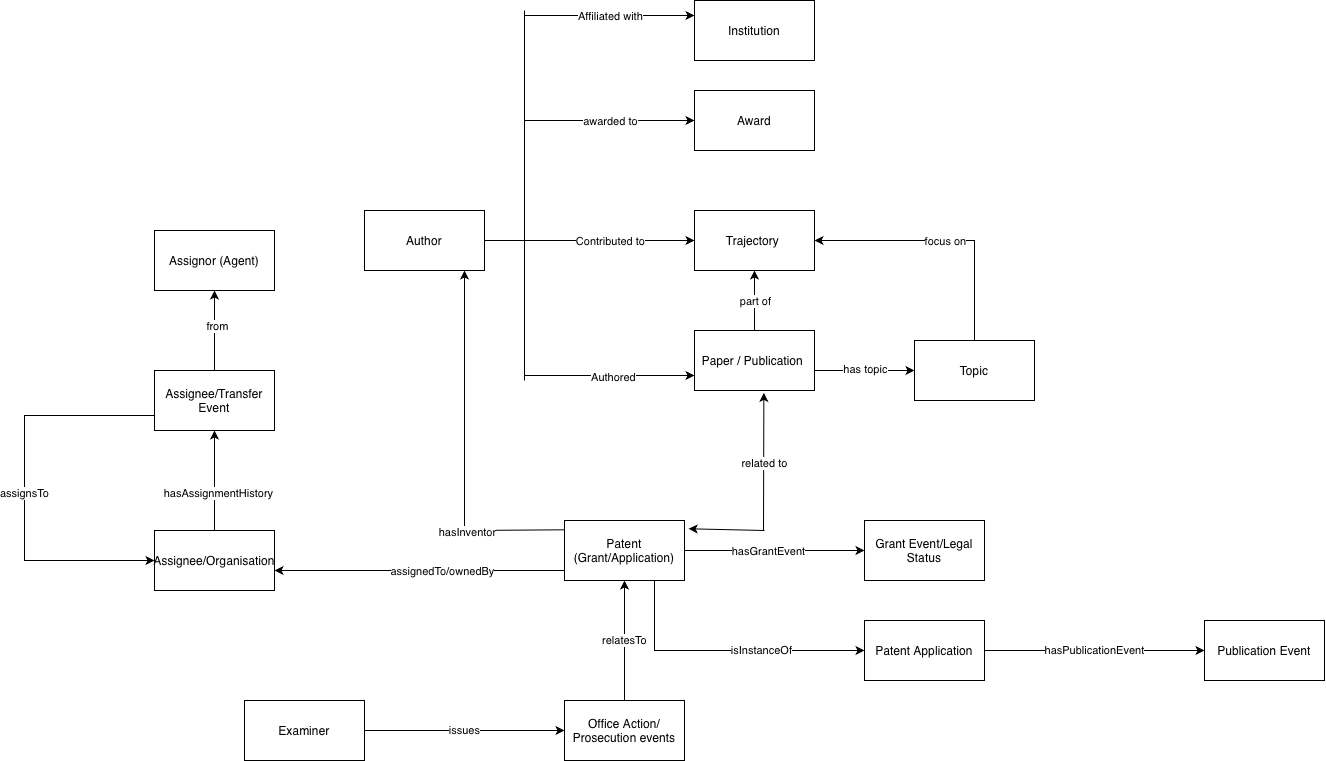

The diagram above was exported from draw.io. Its source (the exported page's mxGraphModel, read from the mxfile embedded in the PNG):
<mxGraphModel dx="2267" dy="815" grid="1" gridSize="10" guides="1" tooltips="1" connect="1" arrows="1" fold="1" page="1" pageScale="1" pageWidth="850" pageHeight="1100" math="0" shadow="0">
  <root>
    <mxCell id="0" />
    <mxCell id="1" parent="0" />
    <mxCell id="mpqjIoRBrrGia4brb2Ho-3" value="" style="edgeStyle=orthogonalEdgeStyle;rounded=0;orthogonalLoop=1;jettySize=auto;html=1;exitX=0;exitY=0.15;exitDx=0;exitDy=0;exitPerimeter=0;" parent="1" edge="1">
      <mxGeometry relative="1" as="geometry">
        <mxPoint x="260" y="828.8800000000001" as="sourcePoint" />
        <mxPoint x="100" y="570" as="targetPoint" />
        <Array as="points">
          <mxPoint x="100" y="829.94" />
          <mxPoint x="100" y="569.94" />
        </Array>
      </mxGeometry>
    </mxCell>
    <mxCell id="mpqjIoRBrrGia4brb2Ho-4" value="hasInventor" style="edgeLabel;html=1;align=center;verticalAlign=middle;resizable=0;points=[];" parent="mpqjIoRBrrGia4brb2Ho-3" vertex="1" connectable="0">
      <mxGeometry x="-0.25" y="1" relative="1" as="geometry">
        <mxPoint as="offset" />
      </mxGeometry>
    </mxCell>
    <mxCell id="mpqjIoRBrrGia4brb2Ho-7" value="" style="edgeStyle=orthogonalEdgeStyle;rounded=0;orthogonalLoop=1;jettySize=auto;html=1;" parent="1" source="mpqjIoRBrrGia4brb2Ho-1" target="mpqjIoRBrrGia4brb2Ho-6" edge="1">
      <mxGeometry relative="1" as="geometry">
        <Array as="points">
          <mxPoint x="60" y="870" />
          <mxPoint x="60" y="870" />
        </Array>
      </mxGeometry>
    </mxCell>
    <mxCell id="mpqjIoRBrrGia4brb2Ho-8" value="assignedTo/ownedBy" style="edgeLabel;html=1;align=center;verticalAlign=middle;resizable=0;points=[];" parent="mpqjIoRBrrGia4brb2Ho-7" vertex="1" connectable="0">
      <mxGeometry x="-0.15" y="4" relative="1" as="geometry">
        <mxPoint y="-4" as="offset" />
      </mxGeometry>
    </mxCell>
    <mxCell id="Gs9sxNPd7Fc3J5ymY9jn-11" value="" style="edgeStyle=orthogonalEdgeStyle;rounded=0;orthogonalLoop=1;jettySize=auto;html=1;" parent="1" source="mpqjIoRBrrGia4brb2Ho-1" target="Gs9sxNPd7Fc3J5ymY9jn-10" edge="1">
      <mxGeometry relative="1" as="geometry" />
    </mxCell>
    <mxCell id="Gs9sxNPd7Fc3J5ymY9jn-12" value="hasGrantEvent" style="edgeLabel;html=1;align=center;verticalAlign=middle;resizable=0;points=[];" parent="Gs9sxNPd7Fc3J5ymY9jn-11" connectable="0" vertex="1">
      <mxGeometry x="-0.1" y="-3" relative="1" as="geometry">
        <mxPoint x="1" y="-3" as="offset" />
      </mxGeometry>
    </mxCell>
    <mxCell id="Gs9sxNPd7Fc3J5ymY9jn-14" value="isInstanceOf" style="edgeStyle=orthogonalEdgeStyle;rounded=0;orthogonalLoop=1;jettySize=auto;html=1;exitX=0.75;exitY=1;exitDx=0;exitDy=0;entryX=0;entryY=0.5;entryDx=0;entryDy=0;" parent="1" source="mpqjIoRBrrGia4brb2Ho-1" target="Gs9sxNPd7Fc3J5ymY9jn-15" edge="1">
      <mxGeometry x="0.2667" relative="1" as="geometry">
        <mxPoint x="520" y="410" as="targetPoint" />
        <Array as="points">
          <mxPoint x="290" y="950" />
        </Array>
        <mxPoint as="offset" />
      </mxGeometry>
    </mxCell>
    <mxCell id="mpqjIoRBrrGia4brb2Ho-1" value="Patent (Grant/Application)" style="rounded=0;whiteSpace=wrap;html=1;" parent="1" vertex="1">
      <mxGeometry x="200" y="820" width="120" height="60" as="geometry" />
    </mxCell>
    <mxCell id="mpqjIoRBrrGia4brb2Ho-2" value="Author" style="rounded=0;whiteSpace=wrap;html=1;" parent="1" vertex="1">
      <mxGeometry y="510" width="120" height="60" as="geometry" />
    </mxCell>
    <mxCell id="Gs9sxNPd7Fc3J5ymY9jn-3" value="" style="edgeStyle=orthogonalEdgeStyle;rounded=0;orthogonalLoop=1;jettySize=auto;html=1;" parent="1" source="mpqjIoRBrrGia4brb2Ho-6" target="Gs9sxNPd7Fc3J5ymY9jn-2" edge="1">
      <mxGeometry relative="1" as="geometry" />
    </mxCell>
    <mxCell id="Gs9sxNPd7Fc3J5ymY9jn-4" value="hasAssignmentHistory" style="edgeLabel;html=1;align=center;verticalAlign=middle;resizable=0;points=[];" parent="Gs9sxNPd7Fc3J5ymY9jn-3" connectable="0" vertex="1">
      <mxGeometry x="-0.225" y="-3" relative="1" as="geometry">
        <mxPoint as="offset" />
      </mxGeometry>
    </mxCell>
    <mxCell id="mpqjIoRBrrGia4brb2Ho-6" value="Assignee/Organisation" style="rounded=0;whiteSpace=wrap;html=1;" parent="1" vertex="1">
      <mxGeometry x="-210" y="830" width="120" height="60" as="geometry" />
    </mxCell>
    <mxCell id="mpqjIoRBrrGia4brb2Ho-13" value="relatesTo" style="edgeStyle=orthogonalEdgeStyle;rounded=0;orthogonalLoop=1;jettySize=auto;html=1;" parent="1" source="mpqjIoRBrrGia4brb2Ho-9" target="mpqjIoRBrrGia4brb2Ho-1" edge="1">
      <mxGeometry relative="1" as="geometry" />
    </mxCell>
    <mxCell id="mpqjIoRBrrGia4brb2Ho-9" value="Office Action/ Prosecution events" style="rounded=0;whiteSpace=wrap;html=1;" parent="1" vertex="1">
      <mxGeometry x="200" y="1000" width="120" height="60" as="geometry" />
    </mxCell>
    <mxCell id="mpqjIoRBrrGia4brb2Ho-12" value="issues" style="edgeStyle=orthogonalEdgeStyle;rounded=0;orthogonalLoop=1;jettySize=auto;html=1;entryX=0;entryY=0.5;entryDx=0;entryDy=0;" parent="1" source="mpqjIoRBrrGia4brb2Ho-11" target="mpqjIoRBrrGia4brb2Ho-9" edge="1">
      <mxGeometry relative="1" as="geometry" />
    </mxCell>
    <mxCell id="mpqjIoRBrrGia4brb2Ho-11" value="Examiner" style="rounded=0;whiteSpace=wrap;html=1;" parent="1" vertex="1">
      <mxGeometry x="-120" y="1000" width="120" height="60" as="geometry" />
    </mxCell>
    <mxCell id="Gs9sxNPd7Fc3J5ymY9jn-6" value="" style="edgeStyle=orthogonalEdgeStyle;rounded=0;orthogonalLoop=1;jettySize=auto;html=1;" parent="1" source="Gs9sxNPd7Fc3J5ymY9jn-2" target="Gs9sxNPd7Fc3J5ymY9jn-5" edge="1">
      <mxGeometry relative="1" as="geometry" />
    </mxCell>
    <mxCell id="Gs9sxNPd7Fc3J5ymY9jn-7" value="from" style="edgeLabel;html=1;align=center;verticalAlign=middle;resizable=0;points=[];" parent="Gs9sxNPd7Fc3J5ymY9jn-6" connectable="0" vertex="1">
      <mxGeometry x="0.125" y="-2" relative="1" as="geometry">
        <mxPoint as="offset" />
      </mxGeometry>
    </mxCell>
    <mxCell id="Gs9sxNPd7Fc3J5ymY9jn-8" style="edgeStyle=orthogonalEdgeStyle;rounded=0;orthogonalLoop=1;jettySize=auto;html=1;exitX=0;exitY=0.75;exitDx=0;exitDy=0;entryX=0;entryY=0.5;entryDx=0;entryDy=0;" parent="1" source="Gs9sxNPd7Fc3J5ymY9jn-2" target="mpqjIoRBrrGia4brb2Ho-6" edge="1">
      <mxGeometry relative="1" as="geometry">
        <Array as="points">
          <mxPoint x="-340" y="715" />
          <mxPoint x="-340" y="860" />
        </Array>
      </mxGeometry>
    </mxCell>
    <mxCell id="Gs9sxNPd7Fc3J5ymY9jn-9" value="assignsTo" style="edgeLabel;html=1;align=center;verticalAlign=middle;resizable=0;points=[];" parent="Gs9sxNPd7Fc3J5ymY9jn-8" connectable="0" vertex="1">
      <mxGeometry x="0.0222" y="-1" relative="1" as="geometry">
        <mxPoint as="offset" />
      </mxGeometry>
    </mxCell>
    <mxCell id="Gs9sxNPd7Fc3J5ymY9jn-2" value="Assignee/Transfer Event" style="rounded=0;whiteSpace=wrap;html=1;" parent="1" vertex="1">
      <mxGeometry x="-210" y="670" width="120" height="60" as="geometry" />
    </mxCell>
    <mxCell id="Gs9sxNPd7Fc3J5ymY9jn-5" value="Assignor (Agent)" style="rounded=0;whiteSpace=wrap;html=1;" parent="1" vertex="1">
      <mxGeometry x="-210" y="530" width="120" height="60" as="geometry" />
    </mxCell>
    <mxCell id="Gs9sxNPd7Fc3J5ymY9jn-10" value="Grant Event/Legal Status" style="rounded=0;whiteSpace=wrap;html=1;" parent="1" vertex="1">
      <mxGeometry x="500" y="820" width="120" height="60" as="geometry" />
    </mxCell>
    <mxCell id="Gs9sxNPd7Fc3J5ymY9jn-17" value="hasPublicationEvent" style="edgeStyle=orthogonalEdgeStyle;rounded=0;orthogonalLoop=1;jettySize=auto;html=1;" parent="1" source="Gs9sxNPd7Fc3J5ymY9jn-15" target="Gs9sxNPd7Fc3J5ymY9jn-16" edge="1">
      <mxGeometry relative="1" as="geometry" />
    </mxCell>
    <mxCell id="Gs9sxNPd7Fc3J5ymY9jn-15" value="Patent Application" style="rounded=0;whiteSpace=wrap;html=1;" parent="1" vertex="1">
      <mxGeometry x="500" y="920" width="120" height="60" as="geometry" />
    </mxCell>
    <mxCell id="Gs9sxNPd7Fc3J5ymY9jn-16" value="Publication Event" style="rounded=0;whiteSpace=wrap;html=1;" parent="1" vertex="1">
      <mxGeometry x="840" y="920" width="120" height="60" as="geometry" />
    </mxCell>
    <mxCell id="Qrd90jn4vxbqQSGJ3R_G-16" value="" style="endArrow=none;html=1;rounded=0;exitX=1;exitY=0.5;exitDx=0;exitDy=0;" edge="1" parent="1" source="mpqjIoRBrrGia4brb2Ho-2">
      <mxGeometry width="50" height="50" relative="1" as="geometry">
        <mxPoint x="200" y="590" as="sourcePoint" />
        <mxPoint x="160" y="540" as="targetPoint" />
      </mxGeometry>
    </mxCell>
    <mxCell id="Qrd90jn4vxbqQSGJ3R_G-17" value="Paper / Publication&amp;nbsp;" style="rounded=0;whiteSpace=wrap;html=1;" vertex="1" parent="1">
      <mxGeometry x="330" y="630" width="120" height="60" as="geometry" />
    </mxCell>
    <mxCell id="Qrd90jn4vxbqQSGJ3R_G-18" value="Trajectory&amp;nbsp;" style="rounded=0;whiteSpace=wrap;html=1;" vertex="1" parent="1">
      <mxGeometry x="330" y="510" width="120" height="60" as="geometry" />
    </mxCell>
    <mxCell id="Qrd90jn4vxbqQSGJ3R_G-19" value="Award" style="rounded=0;whiteSpace=wrap;html=1;" vertex="1" parent="1">
      <mxGeometry x="330" y="390" width="120" height="60" as="geometry" />
    </mxCell>
    <mxCell id="Qrd90jn4vxbqQSGJ3R_G-20" value="Institution" style="rounded=0;whiteSpace=wrap;html=1;" vertex="1" parent="1">
      <mxGeometry x="330" y="300" width="120" height="60" as="geometry" />
    </mxCell>
    <mxCell id="Qrd90jn4vxbqQSGJ3R_G-22" value="" style="endArrow=classic;html=1;rounded=0;entryX=1.034;entryY=0.138;entryDx=0;entryDy=0;entryPerimeter=0;" edge="1" parent="1" target="mpqjIoRBrrGia4brb2Ho-1">
      <mxGeometry width="50" height="50" relative="1" as="geometry">
        <mxPoint x="400" y="830" as="sourcePoint" />
        <mxPoint x="220" y="560" as="targetPoint" />
        <Array as="points" />
      </mxGeometry>
    </mxCell>
    <mxCell id="Qrd90jn4vxbqQSGJ3R_G-23" value="" style="endArrow=classic;html=1;rounded=0;entryX=0.578;entryY=1.04;entryDx=0;entryDy=0;entryPerimeter=0;" edge="1" parent="1" target="Qrd90jn4vxbqQSGJ3R_G-17">
      <mxGeometry relative="1" as="geometry">
        <mxPoint x="399" y="830" as="sourcePoint" />
        <mxPoint x="250" y="590" as="targetPoint" />
      </mxGeometry>
    </mxCell>
    <mxCell id="Qrd90jn4vxbqQSGJ3R_G-24" value="related to" style="edgeLabel;resizable=0;html=1;;align=center;verticalAlign=middle;" connectable="0" vertex="1" parent="Qrd90jn4vxbqQSGJ3R_G-23">
      <mxGeometry relative="1" as="geometry" />
    </mxCell>
    <mxCell id="Qrd90jn4vxbqQSGJ3R_G-25" value="" style="endArrow=none;html=1;rounded=0;" edge="1" parent="1">
      <mxGeometry width="50" height="50" relative="1" as="geometry">
        <mxPoint x="160" y="680" as="sourcePoint" />
        <mxPoint x="160" y="310" as="targetPoint" />
      </mxGeometry>
    </mxCell>
    <mxCell id="Qrd90jn4vxbqQSGJ3R_G-27" value="" style="endArrow=classic;html=1;rounded=0;exitX=0.5;exitY=0;exitDx=0;exitDy=0;entryX=0.5;entryY=1;entryDx=0;entryDy=0;" edge="1" parent="1" source="Qrd90jn4vxbqQSGJ3R_G-17" target="Qrd90jn4vxbqQSGJ3R_G-18">
      <mxGeometry relative="1" as="geometry">
        <mxPoint x="130" y="540" as="sourcePoint" />
        <mxPoint x="230" y="540" as="targetPoint" />
      </mxGeometry>
    </mxCell>
    <mxCell id="Qrd90jn4vxbqQSGJ3R_G-28" value="part of" style="edgeLabel;resizable=0;html=1;;align=center;verticalAlign=middle;" connectable="0" vertex="1" parent="Qrd90jn4vxbqQSGJ3R_G-27">
      <mxGeometry relative="1" as="geometry" />
    </mxCell>
    <mxCell id="Qrd90jn4vxbqQSGJ3R_G-29" value="Topic" style="rounded=0;whiteSpace=wrap;html=1;" vertex="1" parent="1">
      <mxGeometry x="550" y="640" width="120" height="60" as="geometry" />
    </mxCell>
    <mxCell id="Qrd90jn4vxbqQSGJ3R_G-30" value="" style="endArrow=classic;html=1;rounded=0;" edge="1" parent="1">
      <mxGeometry relative="1" as="geometry">
        <mxPoint x="450" y="670" as="sourcePoint" />
        <mxPoint x="550" y="670" as="targetPoint" />
      </mxGeometry>
    </mxCell>
    <mxCell id="Qrd90jn4vxbqQSGJ3R_G-31" value="Label" style="edgeLabel;resizable=0;html=1;;align=center;verticalAlign=middle;" connectable="0" vertex="1" parent="Qrd90jn4vxbqQSGJ3R_G-30">
      <mxGeometry relative="1" as="geometry" />
    </mxCell>
    <mxCell id="Qrd90jn4vxbqQSGJ3R_G-32" value="has topic&lt;div&gt;&lt;br&gt;&lt;/div&gt;" style="edgeLabel;html=1;align=center;verticalAlign=middle;resizable=0;points=[];" vertex="1" connectable="0" parent="Qrd90jn4vxbqQSGJ3R_G-30">
      <mxGeometry x="-0.0129" y="-4" relative="1" as="geometry">
        <mxPoint as="offset" />
      </mxGeometry>
    </mxCell>
    <mxCell id="Qrd90jn4vxbqQSGJ3R_G-33" value="" style="endArrow=classic;html=1;rounded=0;exitX=0.5;exitY=0;exitDx=0;exitDy=0;entryX=1;entryY=0.5;entryDx=0;entryDy=0;" edge="1" parent="1" source="Qrd90jn4vxbqQSGJ3R_G-29" target="Qrd90jn4vxbqQSGJ3R_G-18">
      <mxGeometry relative="1" as="geometry">
        <mxPoint x="600" y="600" as="sourcePoint" />
        <mxPoint x="700" y="600" as="targetPoint" />
        <Array as="points">
          <mxPoint x="610" y="540" />
        </Array>
      </mxGeometry>
    </mxCell>
    <mxCell id="Qrd90jn4vxbqQSGJ3R_G-34" value="focus on" style="edgeLabel;resizable=0;html=1;;align=center;verticalAlign=middle;" connectable="0" vertex="1" parent="Qrd90jn4vxbqQSGJ3R_G-33">
      <mxGeometry relative="1" as="geometry" />
    </mxCell>
    <mxCell id="Qrd90jn4vxbqQSGJ3R_G-35" value="" style="endArrow=classic;html=1;rounded=0;entryX=0;entryY=0.75;entryDx=0;entryDy=0;" edge="1" parent="1" target="Qrd90jn4vxbqQSGJ3R_G-17">
      <mxGeometry relative="1" as="geometry">
        <mxPoint x="160" y="675" as="sourcePoint" />
        <mxPoint x="260" y="680" as="targetPoint" />
      </mxGeometry>
    </mxCell>
    <mxCell id="Qrd90jn4vxbqQSGJ3R_G-36" value="Label" style="edgeLabel;resizable=0;html=1;;align=center;verticalAlign=middle;" connectable="0" vertex="1" parent="Qrd90jn4vxbqQSGJ3R_G-35">
      <mxGeometry relative="1" as="geometry" />
    </mxCell>
    <mxCell id="Qrd90jn4vxbqQSGJ3R_G-37" value="Authored" style="edgeLabel;html=1;align=center;verticalAlign=middle;resizable=0;points=[];" vertex="1" connectable="0" parent="Qrd90jn4vxbqQSGJ3R_G-35">
      <mxGeometry x="0.0303" y="-1" relative="1" as="geometry">
        <mxPoint as="offset" />
      </mxGeometry>
    </mxCell>
    <mxCell id="Qrd90jn4vxbqQSGJ3R_G-38" value="" style="endArrow=classic;html=1;rounded=0;entryX=0;entryY=0.5;entryDx=0;entryDy=0;" edge="1" parent="1" target="Qrd90jn4vxbqQSGJ3R_G-18">
      <mxGeometry relative="1" as="geometry">
        <mxPoint x="160" y="540" as="sourcePoint" />
        <mxPoint x="280" y="539.29" as="targetPoint" />
      </mxGeometry>
    </mxCell>
    <mxCell id="Qrd90jn4vxbqQSGJ3R_G-39" value="Contributed to" style="edgeLabel;resizable=0;html=1;;align=center;verticalAlign=middle;" connectable="0" vertex="1" parent="Qrd90jn4vxbqQSGJ3R_G-38">
      <mxGeometry relative="1" as="geometry" />
    </mxCell>
    <mxCell id="Qrd90jn4vxbqQSGJ3R_G-41" value="" style="endArrow=classic;html=1;rounded=0;entryX=0;entryY=0.5;entryDx=0;entryDy=0;" edge="1" parent="1" target="Qrd90jn4vxbqQSGJ3R_G-19">
      <mxGeometry relative="1" as="geometry">
        <mxPoint x="160" y="420" as="sourcePoint" />
        <mxPoint x="280" y="419.28999999999996" as="targetPoint" />
      </mxGeometry>
    </mxCell>
    <mxCell id="Qrd90jn4vxbqQSGJ3R_G-42" value="awarded to" style="edgeLabel;resizable=0;html=1;;align=center;verticalAlign=middle;" connectable="0" vertex="1" parent="Qrd90jn4vxbqQSGJ3R_G-41">
      <mxGeometry relative="1" as="geometry" />
    </mxCell>
    <mxCell id="Qrd90jn4vxbqQSGJ3R_G-43" value="" style="endArrow=classic;html=1;rounded=0;entryX=0;entryY=0.25;entryDx=0;entryDy=0;" edge="1" parent="1" target="Qrd90jn4vxbqQSGJ3R_G-20">
      <mxGeometry relative="1" as="geometry">
        <mxPoint x="160" y="315" as="sourcePoint" />
        <mxPoint x="260" y="280" as="targetPoint" />
      </mxGeometry>
    </mxCell>
    <mxCell id="Qrd90jn4vxbqQSGJ3R_G-44" value="Affiliated with" style="edgeLabel;resizable=0;html=1;;align=center;verticalAlign=middle;" connectable="0" vertex="1" parent="Qrd90jn4vxbqQSGJ3R_G-43">
      <mxGeometry relative="1" as="geometry" />
    </mxCell>
  </root>
</mxGraphModel>